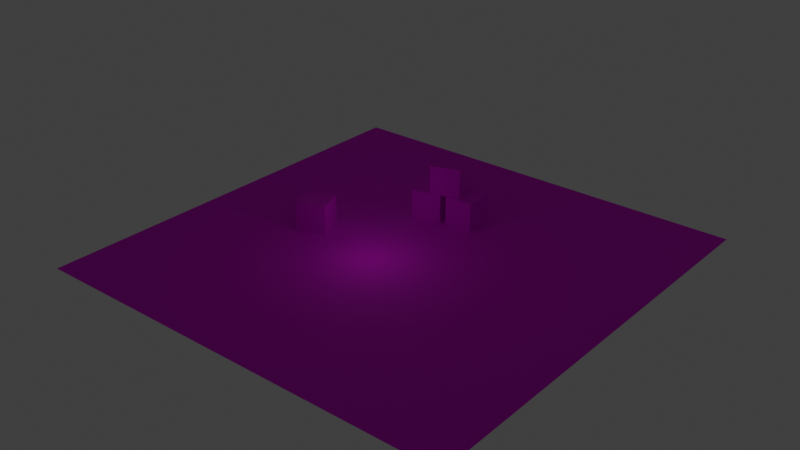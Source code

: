 # Source: demo-scene.blend  (saved by Blender 3.0.42; exported with 4.5.12 LTS)
import bpy
from mathutils import Matrix  # noqa: F401  (used for matrix-valued properties, if any)

bpy.ops.wm.read_factory_settings(use_empty=True)
scene = bpy.context.scene
scene.name = 'Scene'

# ---- collections
col_collection = bpy.data.collections.new('Collection'); scene.collection.children.link(col_collection)

# ---- images (referenced by path relative to the original .blend; pixels are not part of the script)
import os
ASSET_DIR = os.environ.get("B2B_ASSET_DIR", "")  # directory of the original .blend (textures are referenced by path, not embedded)
HERE = os.path.dirname(os.path.abspath(__file__))  # packed textures are extracted next to this script under _unpacked/

def load_image(name, relpath, width, height, colorspace="sRGB"):
    """Load a texture the original file referenced (path relative to the .blend, or extracted next to this script)."""
    p = next((c for c in (os.path.join(HERE, relpath), os.path.join(ASSET_DIR, relpath)) if relpath and os.path.exists(c)), "")
    if p:
        img = bpy.data.images.load(p, check_existing=True)
        img.name = name
    else:  # same state as the original file: an image datablock whose file is absent (Cycles renders it pink)
        img = bpy.data.images.new(name, width, height)
        img.source = "FILE"
        img.filepath = "//" + (relpath or name)
    img.colorspace_settings.name = colorspace
    return img
img_uvgrid = load_image('uvgrid', '', 2048, 2048, 'sRGB')
img_colorgrid = load_image('colorgrid', '', 1024, 1024, 'sRGB')

# ---- materials (node trees are filled in below, after node groups)
mat_material = bpy.data.materials.new('Material')
mat_material.alpha_threshold = 0.0
mat_material.use_transparent_shadow = False
mat_material.line_color = (0.0, 0.0, 0.0, 1.0)
mat_material2 = bpy.data.materials.new('Material2')
mat_material2.alpha_threshold = 0.0
mat_material2.use_transparent_shadow = False
mat_material2.line_color = (0.0, 0.0, 0.0, 1.0)

# ---- material node trees
mat_material.use_nodes = True; mat_material.node_tree.nodes.clear()
_N = mat_material.node_tree.nodes; _L = mat_material.node_tree.links
n0 = _N.new('ShaderNodeOutputMaterial'); n0.name = 'Material Output'; n0.location = (300, 300)
n1 = _N.new('ShaderNodeBsdfPrincipled'); n1.name = 'Principled BSDF'; n1.location = (10, 300)
n1.distribution = 'GGX'
n1.subsurface_method = 'RANDOM_WALK_SKIN'
n1.inputs[1].default_value = 0.3136
n1.inputs[2].default_value = 0.9091
n1.inputs[3].default_value = 1.45
n1.inputs[27].default_value = (0.0, 0.0, 0.0, 1.0)
n1.inputs[28].default_value = 1.0
n2 = _N.new('ShaderNodeTexImage'); n2.name = 'Image Texture'; n2.location = (-306, 209)
n2.image = img_uvgrid
_L.new(n1.outputs[0], n0.inputs[0])
_L.new(n2.outputs[0], n1.inputs[0])
n0.is_active_output = True
mat_material2.use_nodes = True; mat_material2.node_tree.nodes.clear()
_N = mat_material2.node_tree.nodes; _L = mat_material2.node_tree.links
n0 = _N.new('ShaderNodeOutputMaterial'); n0.name = 'Material Output'; n0.location = (300, 300)
n1 = _N.new('ShaderNodeBsdfPrincipled'); n1.name = 'Principled BSDF'; n1.location = (10, 300)
n1.distribution = 'GGX'
n1.subsurface_method = 'RANDOM_WALK_SKIN'
n1.inputs[1].default_value = 0.3136
n1.inputs[2].default_value = 0.9091
n1.inputs[3].default_value = 1.45
n1.inputs[27].default_value = (0.0, 0.0, 0.0, 1.0)
n1.inputs[28].default_value = 1.0
n2 = _N.new('ShaderNodeTexImage'); n2.name = 'Image Texture'; n2.location = (-306, 209)
n2.image = img_colorgrid
_L.new(n1.outputs[0], n0.inputs[0])
_L.new(n2.outputs[0], n1.inputs[0])
n0.is_active_output = True

# ---- world
world_world = bpy.data.worlds.new('World'); scene.world = world_world
world_world.use_nodes = True; world_world.node_tree.nodes.clear()
_N = world_world.node_tree.nodes; _L = world_world.node_tree.links
n0 = _N.new('ShaderNodeOutputWorld'); n0.name = 'World Output'; n0.location = (300, 300)
n1 = _N.new('ShaderNodeBackground'); n1.name = 'Background'; n1.location = (10, 300)
n1.inputs[0].default_value = (0.05088, 0.05088, 0.05088, 1.0)
_L.new(n1.outputs[0], n0.inputs[0])
n0.is_active_output = True
world_world.color = (0.05088, 0.05088, 0.05088)
world_world.use_sun_shadow = False
world_world.sun_shadow_jitter_overblur = 0.0

# ---- lights
light_point = bpy.data.lights.new('Point', 'POINT')
light_point.transmission_factor = 0.0
light_point.shadow_soft_size = 0.25
light_point.shadow_maximum_resolution = 0.006
light_point.use_absolute_resolution = True

# ---- meshes
me_plane = bpy.data.meshes.new('Plane')
me_plane.from_pydata([(-5.965, -5.965, 0.0), (5.965, -5.965, 0.0), (-5.965, 5.965, 0.0), (5.965, 5.965, 0.0)], [], [(0, 1, 3, 2)])
_uv = me_plane.uv_layers.new(name='UVMap')
_uv.uv.foreach_set('vector', [0.3438, 0.3438, 0.6562, 0.3438, 0.6562, 0.6562, 0.3438, 0.6562])
me_plane.materials.append(mat_material)
me_plane.use_remesh_fix_poles = True
me_plane.use_remesh_preserve_attributes = False
me_plane.update()
me_cube_002 = bpy.data.meshes.new('Cube.002')
me_cube_002.from_pydata([(-1.0, -1.0, 0.0), (-1.0, -1.0, 2.0), (-1.0, 1.0, 0.0), (-1.0, 1.0, 2.0), (1.0, -1.0, 0.0), (1.0, -1.0, 2.0), (1.0, 1.0, 0.0), (1.0, 1.0, 2.0)], [], [(0, 1, 3, 2), (2, 3, 7, 6), (6, 7, 5, 4), (4, 5, 1, 0), (2, 6, 4, 0), (7, 3, 1, 5)])
_uv = me_cube_002.uv_layers.new(name='UVMap')
_uv.uv.foreach_set('vector', [0.375, 0.0, 0.625, 0.0, 0.625, 0.25, 0.375, 0.25, 0.375, 0.25, 0.625, 0.25, 0.625, 0.5, 0.375, 0.5, 0.375, 0.5, 0.625, 0.5, 0.625, 0.75, 0.375, 0.75, 0.375, 0.75, 0.625, 0.75, 0.625, 1.0, 0.375, 1.0, 0.125, 0.5, 0.375, 0.5, 0.375, 0.75, 0.125, 0.75, 0.625, 0.5, 0.875, 0.5, 0.875, 0.75, 0.625, 0.75])
me_cube_002.materials.append(mat_material2)
me_cube_002.use_remesh_fix_poles = True
me_cube_002.use_remesh_preserve_attributes = False
me_cube_002.update()
me_cube_003 = bpy.data.meshes.new('Cube.003')
me_cube_003.from_pydata([(-1.0, -1.0, 0.0), (-1.0, -1.0, 2.0), (-1.0, 1.0, 0.0), (-1.0, 1.0, 2.0), (1.0, -1.0, 0.0), (1.0, -1.0, 2.0), (1.0, 1.0, 0.0), (1.0, 1.0, 2.0)], [], [(0, 1, 3, 2), (2, 3, 7, 6), (6, 7, 5, 4), (4, 5, 1, 0), (2, 6, 4, 0), (7, 3, 1, 5)])
_uv = me_cube_003.uv_layers.new(name='UVMap')
_uv.uv.foreach_set('vector', [0.375, 0.0, 0.625, 0.0, 0.625, 0.25, 0.375, 0.25, 0.375, 0.25, 0.625, 0.25, 0.625, 0.5, 0.375, 0.5, 0.375, 0.5, 0.625, 0.5, 0.625, 0.75, 0.375, 0.75, 0.375, 0.75, 0.625, 0.75, 0.625, 1.0, 0.375, 1.0, 0.125, 0.5, 0.375, 0.5, 0.375, 0.75, 0.125, 0.75, 0.625, 0.5, 0.875, 0.5, 0.875, 0.75, 0.625, 0.75])
me_cube_003.materials.append(mat_material2)
me_cube_003.use_remesh_fix_poles = True
me_cube_003.use_remesh_preserve_attributes = False
me_cube_003.update()
me_cube_004 = bpy.data.meshes.new('Cube.004')
me_cube_004.from_pydata([(-1.0, -1.0, 0.0), (-1.0, -1.0, 2.0), (-1.0, 1.0, 0.0), (-1.0, 1.0, 2.0), (1.0, -1.0, 0.0), (1.0, -1.0, 2.0), (1.0, 1.0, 0.0), (1.0, 1.0, 2.0)], [], [(0, 1, 3, 2), (2, 3, 7, 6), (6, 7, 5, 4), (4, 5, 1, 0), (2, 6, 4, 0), (7, 3, 1, 5)])
_uv = me_cube_004.uv_layers.new(name='UVMap')
_uv.uv.foreach_set('vector', [0.375, 0.0, 0.625, 0.0, 0.625, 0.25, 0.375, 0.25, 0.375, 0.25, 0.625, 0.25, 0.625, 0.5, 0.375, 0.5, 0.375, 0.5, 0.625, 0.5, 0.625, 0.75, 0.375, 0.75, 0.375, 0.75, 0.625, 0.75, 0.625, 1.0, 0.375, 1.0, 0.125, 0.5, 0.375, 0.5, 0.375, 0.75, 0.125, 0.75, 0.625, 0.5, 0.875, 0.5, 0.875, 0.75, 0.625, 0.75])
me_cube_004.materials.append(mat_material2)
me_cube_004.use_remesh_fix_poles = True
me_cube_004.use_remesh_preserve_attributes = False
me_cube_004.update()
me_cube_005 = bpy.data.meshes.new('Cube.005')
me_cube_005.from_pydata([(-1.0, 1.0, -1.788e-07), (-1.0, -1.0, -2.384e-07), (-1.0, 1.0, 2.0), (-1.0, -1.0, 2.0), (1.0, 1.0, -1.788e-07), (1.0, -1.0, -2.384e-07), (1.0, 1.0, 2.0), (1.0, -1.0, 2.0)], [], [(0, 1, 3, 2), (2, 3, 7, 6), (6, 7, 5, 4), (4, 5, 1, 0), (2, 6, 4, 0), (7, 3, 1, 5)])
_uv = me_cube_005.uv_layers.new(name='UVMap')
_uv.uv.foreach_set('vector', [0.375, 0.0, 0.625, 0.0, 0.625, 0.25, 0.375, 0.25, 0.375, 0.25, 0.625, 0.25, 0.625, 0.5, 0.375, 0.5, 0.375, 0.5, 0.625, 0.5, 0.625, 0.75, 0.375, 0.75, 0.375, 0.75, 0.625, 0.75, 0.625, 1.0, 0.375, 1.0, 0.125, 0.5, 0.375, 0.5, 0.375, 0.75, 0.125, 0.75, 0.625, 0.5, 0.875, 0.5, 0.875, 0.75, 0.625, 0.75])
me_cube_005.materials.append(mat_material2)
me_cube_005.use_remesh_fix_poles = True
me_cube_005.use_remesh_preserve_attributes = False
me_cube_005.update()

# ---- objects
ob_plane = bpy.data.objects.new('Plane', me_plane)
ob_point = bpy.data.objects.new('Point', light_point)
ob_cube = bpy.data.objects.new('Cube', me_cube_002)
ob_cube_001 = bpy.data.objects.new('Cube.001', me_cube_003)
ob_cube_002 = bpy.data.objects.new('Cube.002', me_cube_004)
ob_cube_003 = bpy.data.objects.new('Cube.003', me_cube_005)

# ---- transforms, parenting, visibility, modifiers, constraints
ob_plane.location = (0.0, 0.0, 0.0)
ob_point.location = (-0.3662, -0.661, 1.538)
ob_cube.location = (0.2605, 2.437, -1.574e-05)
ob_cube.scale = (0.4029, 0.4029, 0.4029)
ob_cube_001.location = (-0.7639, 2.258, -1.574e-05)
ob_cube_001.rotation_euler = (0.0, -0.0, 1.82)
ob_cube_001.scale = (0.4029, 0.4029, 0.4029)
ob_cube_002.location = (-0.2933, 2.379, 0.8058)
ob_cube_002.rotation_euler = (0.0, -0.0, 5.053)
ob_cube_002.scale = (0.4029, 0.4029, 0.4029)
ob_cube_003.location = (-2.622, -0.2567, -1.574e-05)
ob_cube_003.rotation_euler = (0.0, -0.0, 1.948)
ob_cube_003.scale = (0.4029, 0.4029, 0.4029)

# ---- collection membership
col_collection.objects.link(ob_plane)
col_collection.objects.link(ob_point)
col_collection.objects.link(ob_cube)
col_collection.objects.link(ob_cube_001)
col_collection.objects.link(ob_cube_002)
col_collection.objects.link(ob_cube_003)

# ---- scene / render settings (as saved in the file)
scene.frame_start = 1; scene.frame_end = 250; scene.frame_set(1)
scene.render.engine = 'BLENDER_EEVEE_NEXT'
scene.cycles.sampling_pattern = 'TABULATED_SOBOL'
scene.cycles.use_light_tree = False
scene.view_settings.view_transform = 'Standard'
bpy.context.view_layer.update()

# ---- added for rendering (the .blend has no active camera): camera
cam_auto = bpy.data.cameras.new('AutoCamera')
cam_auto.lens = 50.0
cam_auto.sensor_width = 36.0
cam_auto.clip_end = 1000.0
ob_auto_camera = bpy.data.objects.new('AutoCamera', cam_auto)
scene.collection.objects.link(ob_auto_camera)
ob_auto_camera.location = (15.6798, -18.8158, 13.3497)
ob_auto_camera.rotation_euler = (1.09748, -7.21219e-08, 0.694738)
scene.camera = ob_auto_camera
bpy.context.view_layer.update()
